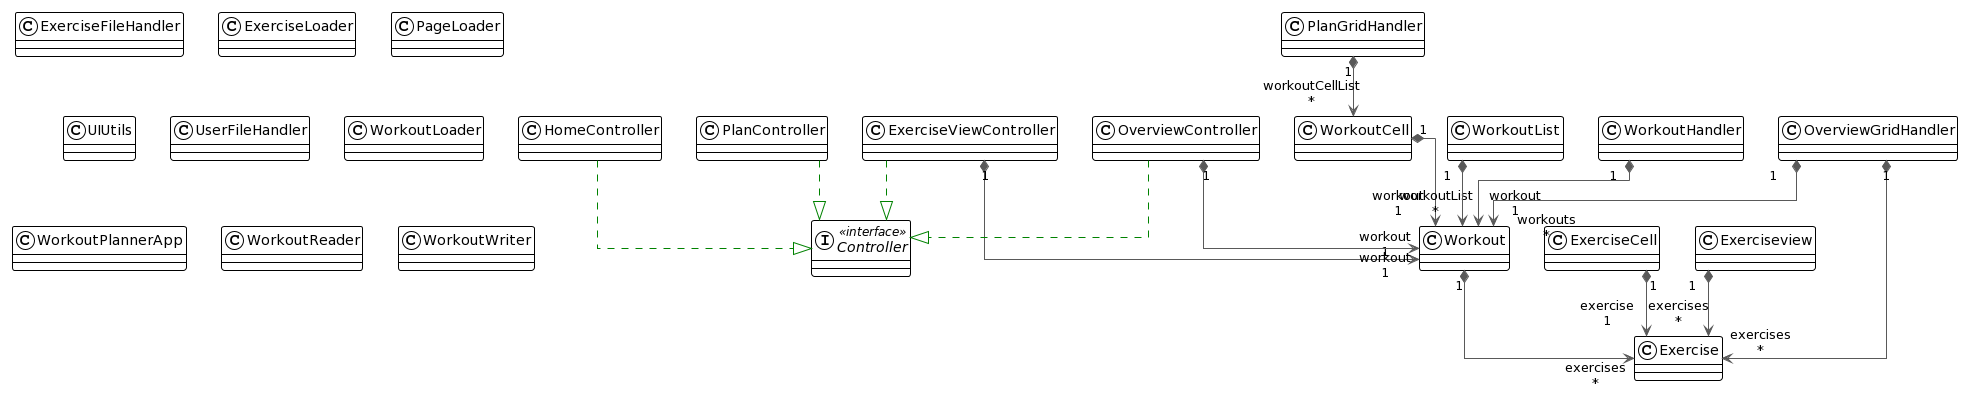

The diagram above was rendered by PlantUML. Its source (embedded in the PNG):
@startuml
!theme plain
top to bottom direction
skinparam linetype ortho

interface Controller << interface >>
class Exercise
class ExerciseCell
class ExerciseFileHandler
class ExerciseLoader
class ExerciseViewController
class Exerciseview
class HomeController
class OverviewController
class OverviewGridHandler
class PageLoader
class PlanController
class PlanGridHandler
class UIUtils
class UserFileHandler
class Workout
class WorkoutCell
class WorkoutHandler
class WorkoutList
class WorkoutLoader
class WorkoutPlannerApp
class WorkoutReader
class WorkoutWriter

ExerciseCell               "1" *-[#595959,plain]-> "exercise\n1" Exercise                                    
ExerciseViewController      -[#008200,dashed]-^  Controller                 
ExerciseViewController     "1" *-[#595959,plain]-> "workout\n1" Workout                    
Exerciseview               "1" *-[#595959,plain]-> "exercises\n*" Exercise                   
HomeController              -[#008200,dashed]-^  Controller                 
OverviewController          -[#008200,dashed]-^  Controller                 
OverviewController         "1" *-[#595959,plain]-> "workout\n1" Workout                    
OverviewGridHandler        "1" *-[#595959,plain]-> "exercises\n*" Exercise                   
OverviewGridHandler        "1" *-[#595959,plain]-> "workout\n1" Workout                    
PlanController              -[#008200,dashed]-^  Controller                 
PlanGridHandler            "1" *-[#595959,plain]-> "workoutCellList\n*" WorkoutCell                
Workout                    "1" *-[#595959,plain]-> "exercises\n*" Exercise                   
WorkoutCell                "1" *-[#595959,plain]-> "workout\n1" Workout                    
WorkoutHandler             "1" *-[#595959,plain]-> "workoutList\n*" Workout                    
WorkoutList                "1" *-[#595959,plain]-> "workouts\n*" Workout
@enduml